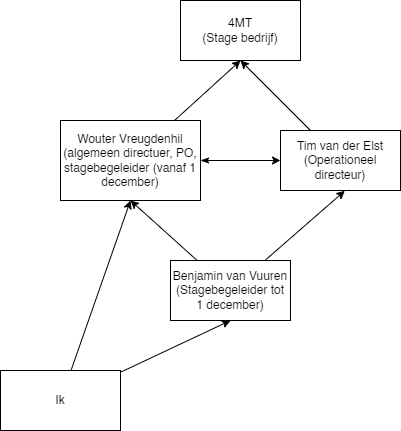

The diagram above was exported from draw.io. Its source (the exported page's mxGraphModel, read from the mxfile embedded in the PNG):
<mxGraphModel dx="1034" dy="557" grid="1" gridSize="10" guides="1" tooltips="1" connect="1" arrows="1" fold="1" page="1" pageScale="1" pageWidth="850" pageHeight="1100" math="0" shadow="0">
  <root>
    <mxCell id="0" />
    <mxCell id="1" parent="0" />
    <mxCell id="6" style="edgeStyle=none;html=1;entryX=0.5;entryY=1;entryDx=0;entryDy=0;" parent="1" source="2" target="4" edge="1">
      <mxGeometry relative="1" as="geometry" />
    </mxCell>
    <mxCell id="13" style="edgeStyle=none;html=1;entryX=0.5;entryY=1;entryDx=0;entryDy=0;" parent="1" source="2" target="10" edge="1">
      <mxGeometry relative="1" as="geometry" />
    </mxCell>
    <mxCell id="2" value="Ik" style="rounded=0;whiteSpace=wrap;html=1;" parent="1" vertex="1">
      <mxGeometry x="210" y="460" width="120" height="60" as="geometry" />
    </mxCell>
    <mxCell id="3" value="4MT&lt;div&gt;(Stage bedrijf)&lt;/div&gt;" style="rounded=0;whiteSpace=wrap;html=1;" parent="1" vertex="1">
      <mxGeometry x="390" y="90" width="120" height="60" as="geometry" />
    </mxCell>
    <mxCell id="5" style="edgeStyle=none;html=1;entryX=0.5;entryY=1;entryDx=0;entryDy=0;" parent="1" source="4" target="3" edge="1">
      <mxGeometry relative="1" as="geometry" />
    </mxCell>
    <mxCell id="9" style="edgeStyle=none;html=1;entryX=0;entryY=0.5;entryDx=0;entryDy=0;startArrow=classicThin;startFill=1;" parent="1" source="4" target="7" edge="1">
      <mxGeometry relative="1" as="geometry" />
    </mxCell>
    <mxCell id="4" value="Wouter Vreugdenhil&lt;div&gt;(algemeen directuer, PO, stagebegeleider (vanaf 1 december)&lt;/div&gt;" style="rounded=0;whiteSpace=wrap;html=1;" parent="1" vertex="1">
      <mxGeometry x="270" y="210" width="140" height="80" as="geometry" />
    </mxCell>
    <mxCell id="7" value="Tim van der Elst&lt;div&gt;(Operationeel directeur)&lt;/div&gt;" style="rounded=0;whiteSpace=wrap;html=1;" parent="1" vertex="1">
      <mxGeometry x="490" y="220" width="120" height="60" as="geometry" />
    </mxCell>
    <mxCell id="8" style="edgeStyle=none;html=1;entryX=0.5;entryY=1;entryDx=0;entryDy=0;" parent="1" source="7" target="3" edge="1">
      <mxGeometry relative="1" as="geometry">
        <mxPoint x="425" y="150" as="targetPoint" />
      </mxGeometry>
    </mxCell>
    <mxCell id="11" style="edgeStyle=none;html=1;entryX=0.5;entryY=1;entryDx=0;entryDy=0;" parent="1" source="10" target="4" edge="1">
      <mxGeometry relative="1" as="geometry" />
    </mxCell>
    <mxCell id="10" value="Benjamin van Vuuren&lt;div&gt;(Stagebegeleider tot 1 december)&lt;/div&gt;" style="rounded=0;whiteSpace=wrap;html=1;" parent="1" vertex="1">
      <mxGeometry x="380" y="350" width="120" height="60" as="geometry" />
    </mxCell>
    <mxCell id="12" style="edgeStyle=none;html=1;entryX=0.536;entryY=1.005;entryDx=0;entryDy=0;entryPerimeter=0;" parent="1" source="10" target="7" edge="1">
      <mxGeometry relative="1" as="geometry" />
    </mxCell>
  </root>
</mxGraphModel>